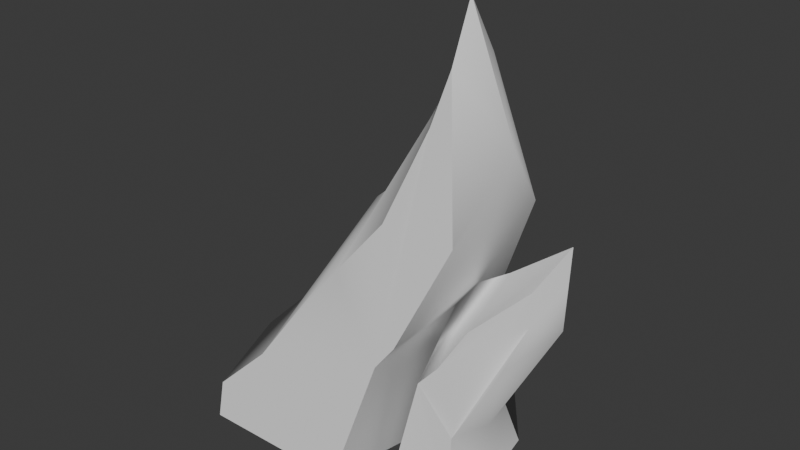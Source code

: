 # Source: grass.blend  (saved by Blender 4.2.66; exported with 4.5.12 LTS)
import bpy
from mathutils import Matrix  # noqa: F401  (used for matrix-valued properties, if any)

bpy.ops.wm.read_factory_settings(use_empty=True)
scene = bpy.context.scene
scene.name = 'Scene'

# ---- collections
col_collection = bpy.data.collections.new('Collection'); scene.collection.children.link(col_collection)

# ---- node groups
ng_smooth_by_angle = bpy.data.node_groups.new('Smooth by Angle', 'GeometryNodeTree')
_s = ng_smooth_by_angle.interface.new_socket(name='Mesh', in_out='OUTPUT', socket_type='NodeSocketGeometry')
_s = ng_smooth_by_angle.interface.new_socket(name='Mesh', in_out='INPUT', socket_type='NodeSocketGeometry')
_s = ng_smooth_by_angle.interface.new_socket(name='Angle', in_out='INPUT', socket_type='NodeSocketFloat')
_s.subtype = 'ANGLE'
_s.default_value = 0.5236
_s.min_value = 0.0
_s.max_value = 3.142
_s.description = 'Maximum face angle for smooth edges'
_s = ng_smooth_by_angle.interface.new_socket(name='Ignore Sharpness', in_out='INPUT', socket_type='NodeSocketBool')
_s.force_non_field = True
ng_smooth_by_angle.description = 'Set the sharpness of mesh edges based on the angle between the neighboring faces'
ng_smooth_by_angle.is_modifier = True
_N = ng_smooth_by_angle.nodes; _L = ng_smooth_by_angle.links
n0 = _N.new('GeometryNodeSetShadeSmooth'); n0.name = 'Set Shade Smooth'; n0.location = (120, -80)
n0.domain = 'EDGE'
n1 = _N.new('GeometryNodeSetShadeSmooth'); n1.name = 'Set Shade Smooth.001'; n1.location = (300, -80)
n2 = _N.new('NodeGroupOutput'); n2.name = 'Group Output'; n2.location = (480, -80)
n3 = _N.new('GeometryNodeInputMeshEdgeAngle'); n3.name = 'Edge Angle'; n3.location = (-440, -240)
n4 = _N.new('NodeGroupInput'); n4.name = 'Group Input'; n4.location = (-80, -80)
n5 = _N.new('GeometryNodeInputEdgeSmooth'); n5.name = 'Is Edge Smooth'; n5.location = (-260, -120)
n6 = _N.new('GeometryNodeInputShadeSmooth'); n6.name = 'Is Shade Smooth'; n6.location = (-440, -397)
n7 = _N.new('FunctionNodeCompare'); n7.name = 'Compare'; n7.location = (-260, -260)
n7.operation = 'LESS_EQUAL'
n7.inputs[6].default_value = (0.0, 0.0, 0.0, 0.0)
n7.inputs[7].default_value = (0.0, 0.0, 0.0, 0.0)
n8 = _N.new('FunctionNodeBooleanMath'); n8.name = 'Boolean Math.001'; n8.location = (-80, -260)
n9 = _N.new('NodeGroupInput'); n9.name = 'Group Input.001'; n9.location = (-440, -329)
n10 = _N.new('NodeGroupInput'); n10.name = 'Group Input.002'; n10.location = (-259, -189)
n11 = _N.new('FunctionNodeBooleanMath'); n11.name = 'Boolean Math'; n11.location = (-80, -149)
n11.operation = 'OR'
n12 = _N.new('FunctionNodeBooleanMath'); n12.name = 'Boolean Math.002'; n12.location = (-260, -380)
n12.operation = 'OR'
n13 = _N.new('NodeGroupInput'); n13.name = 'Group Input.003'; n13.location = (-440, -460)
_L.new(n3.outputs[0], n7.inputs[0])
_L.new(n1.outputs[0], n2.inputs[0])
_L.new(n9.outputs[1], n7.inputs[1])
_L.new(n7.outputs[0], n8.inputs[0])
_L.new(n4.outputs[0], n0.inputs[0])
_L.new(n0.outputs[0], n1.inputs[0])
_L.new(n8.outputs[0], n0.inputs[2])
_L.new(n10.outputs[2], n11.inputs[1])
_L.new(n5.outputs[0], n11.inputs[0])
_L.new(n11.outputs[0], n0.inputs[1])
_L.new(n13.outputs[2], n12.inputs[1])
_L.new(n6.outputs[0], n12.inputs[0])
_L.new(n12.outputs[0], n8.inputs[1])
n2.is_active_output = True

# ---- world
world_world = bpy.data.worlds.new('World'); scene.world = world_world
world_world.use_nodes = True; world_world.node_tree.nodes.clear()
_N = world_world.node_tree.nodes; _L = world_world.node_tree.links
n0 = _N.new('ShaderNodeOutputWorld'); n0.name = 'World Output'; n0.location = (300, 300)
n1 = _N.new('ShaderNodeBackground'); n1.name = 'Background'; n1.location = (10, 300)
n1.inputs[0].default_value = (0.05088, 0.05088, 0.05088, 1.0)
_L.new(n1.outputs[0], n0.inputs[0])
n0.is_active_output = True
world_world.color = (0.05088, 0.05088, 0.05088)
world_world.sun_shadow_jitter_overblur = 0.0

# ---- meshes
me_cube_001 = bpy.data.meshes.new('Cube.001')
me_cube_001.from_pydata([(0.3287, 0.0, 0.4558), (-0.1035, 0.0, -1.0), (0.3067, 0.0, -1.0), (0.5851, 0.0, 0.0), (0.3372, 0.0, -0.03286), (0.0746, 0.0, 0.7223), (0.2638, 0.0, -0.7755), (0.592, 0.0, 0.163), (0.08326, 0.0, -0.2733), (0.5769, 0.0, -0.1942), (-0.03025, -0.2546, -1.008), (0.2537, -0.2546, -1.008), (0.4883, -0.09869, -0.1735), (0.296, -0.2073, -0.2123), (0.2116, -0.1786, -0.7616), (0.4951, -0.1005, -0.01808), (0.1799, -0.2357, -0.4097), (0.09902, -0.2546, -0.5046), (0.431, -0.1572, -0.35), (-1.0, 0.0, -1.0), (-0.709, 0.0, -0.5), (-1.0, 0.0, -0.7892), (0.116, 0.0, 0.9868), (-0.06113, 0.0, 0.4783), (0.1848, 0.0, -0.1332), (-0.2494, 0.0, 0.1445), (-0.323, 0.0, 0.08021), (-0.8189, -0.4991, -0.9533), (0.2586, -0.2642, 0.1448), (-0.1452, -0.4982, -0.9464), (-0.6042, -0.4199, -0.5837), (-0.8206, -0.4658, -0.7984), (0.1319, -0.125, 0.7527), (-0.06902, -0.2646, 0.1414), (0.06002, -0.1512, 0.5223), (0.06467, -0.3611, -0.3072), (-0.01052, -0.3833, -0.4109), (-0.2638, -0.3177, -0.1066), (-0.3186, -0.3279, -0.1544), (-0.03025, 0.2546, -1.008), (0.2537, 0.2546, -1.008), (0.4883, 0.09869, -0.1735), (0.296, 0.2073, -0.2123), (0.2116, 0.1786, -0.7616), (0.4951, 0.1005, -0.01808), (0.1799, 0.2357, -0.4097), (0.09902, 0.2546, -0.5046), (0.431, 0.1572, -0.35), (-0.8189, 0.4991, -0.9533), (0.2586, 0.2642, 0.1448), (-0.1452, 0.4982, -0.9464), (-0.6042, 0.4199, -0.5837), (-0.8206, 0.4658, -0.7984), (0.1319, 0.125, 0.7527), (-0.06902, 0.2646, 0.1414), (0.06002, 0.1512, 0.5223), (0.06467, 0.3611, -0.3072), (-0.01052, 0.3833, -0.4109), (-0.2638, 0.3177, -0.1066), (-0.3186, 0.3279, -0.1544)], [], [(3, 7, 15, 12), (10, 11, 14, 18, 12, 15, 13, 16, 17), (1, 2, 11, 10), (6, 9, 18, 14), (24, 8, 17, 16), (2, 6, 14, 11), (4, 24, 16, 13), (8, 1, 10, 17), (7, 4, 13, 15), (9, 3, 12, 18), (23, 25, 37, 33), (5, 34, 32, 22), (8, 24, 35, 36), (24, 0, 28, 35), (19, 1, 29, 27), (1, 8, 36, 29), (23, 33, 34, 5), (26, 20, 30, 38), (21, 19, 27, 31), (25, 26, 38, 37), (0, 22, 32, 28), (20, 21, 31, 30), (27, 29, 36, 35, 28, 32, 34, 33, 37, 38, 30, 31), (3, 41, 44, 7), (39, 46, 45, 42, 44, 41, 47, 43, 40), (1, 39, 40, 2), (6, 43, 47, 9), (24, 45, 46, 8), (2, 40, 43, 6), (4, 42, 45, 24), (8, 46, 39, 1), (7, 44, 42, 4), (9, 47, 41, 3), (23, 54, 58, 25), (5, 22, 53, 55), (8, 57, 56, 24), (24, 56, 49, 0), (19, 48, 50, 1), (1, 50, 57, 8), (23, 5, 55, 54), (26, 59, 51, 20), (21, 52, 48, 19), (25, 58, 59, 26), (0, 49, 53, 22), (20, 51, 52, 21), (48, 52, 51, 59, 58, 54, 55, 53, 49, 56, 57, 50)])
me_cube_001.polygons.foreach_set('use_smooth', [True] * 46)
_uv = me_cube_001.uv_layers.new(name='UVMap')
_uv.uv.foreach_set('vector', [0.0, 0.0, 0.0, 0.0, 0.0, 0.0, 0.0, 0.0, 0.375, 0.8879, 0.0, 0.0, 0.0, 0.0, 0.0, 0.0, 0.0, 0.0, 0.0, 0.0, 0.0, 0.0, 0.4833, 0.8519, 0.4658, 0.8646, 0.0, 0.0, 0.0, 0.0, 0.0, 0.0, 0.0, 0.0, 0.0, 0.0, 0.0, 0.0, 0.0, 0.0, 0.0, 0.0, 0.4833, 0.8519, 0.4658, 0.8646, 0.4658, 0.8646, 0.4833, 0.8519, 0.0, 0.0, 0.0, 0.0, 0.0, 0.0, 0.0, 0.0, 0.0, 0.0, 0.0, 0.0, 0.0, 0.0, 0.0, 0.0, 0.4658, 0.8646, 0.375, 0.8879, 0.375, 0.8879, 0.4658, 0.8646, 0.0, 0.0, 0.0, 0.0, 0.0, 0.0, 0.0, 0.0, 0.0, 0.0, 0.0, 0.0, 0.0, 0.0, 0.0, 0.0, 0.0, 0.0, 0.0, 0.0, 0.0, 0.0, 0.0, 0.0, 0.0, 0.0, 0.0, 0.0, 0.0, 0.0, 0.0, 0.0, 0.4658, 0.8646, 0.4833, 0.8519, 0.4833, 0.8519, 0.4658, 0.8646, 0.0, 0.0, 0.0, 0.0, 0.0, 0.0, 0.0, 0.0, 0.0, 0.0, 0.0, 0.0, 0.0, 0.0, 0.0, 0.0, 0.375, 0.8879, 0.4658, 0.8646, 0.4658, 0.8646, 0.375, 0.8879, 0.0, 0.0, 0.0, 0.0, 0.0, 0.0, 0.0, 0.0, 0.51, 0.9154, 0.4375, 0.9636, 0.4375, 0.9636, 0.51, 0.9154, 0.0, 0.0, 0.0, 0.0, 0.0, 0.0, 0.0, 0.0, 0.5181, 0.9062, 0.51, 0.9154, 0.51, 0.9154, 0.5181, 0.9062, 0.0, 0.0, 0.0, 0.0, 0.0, 0.0, 0.0, 0.0, 0.0, 0.0, 0.0, 0.0, 0.0, 0.0, 0.0, 0.0, 0.0, 0.0, 0.375, 0.8879, 0.4658, 0.8646, 0.0, 0.0, 0.0, 0.0, 0.0, 0.0, 0.0, 0.0, 0.0, 0.0, 0.5181, 0.9062, 0.51, 0.9154, 0.0, 0.0, 0.0, 0.0, 0.0, 0.0, 0.0, 0.0, 0.0, 0.0, 0.0, 0.0, 0.375, 0.8879, 0.4658, 0.8646, 0.4833, 0.8519, 0.0, 0.0, 0.0, 0.0, 0.0, 0.0, 0.0, 0.0, 0.0, 0.0, 0.0, 0.0, 0.0, 0.0, 0.0, 0.0, 0.0, 0.0, 0.0, 0.0, 0.0, 0.0, 0.0, 0.0, 0.0, 0.0, 0.0, 0.0, 0.4833, 0.8519, 0.4833, 0.8519, 0.4658, 0.8646, 0.4658, 0.8646, 0.0, 0.0, 0.0, 0.0, 0.0, 0.0, 0.0, 0.0, 0.0, 0.0, 0.0, 0.0, 0.0, 0.0, 0.0, 0.0, 0.4658, 0.8646, 0.4658, 0.8646, 0.375, 0.8879, 0.375, 0.8879, 0.0, 0.0, 0.0, 0.0, 0.0, 0.0, 0.0, 0.0, 0.0, 0.0, 0.0, 0.0, 0.0, 0.0, 0.0, 0.0, 0.0, 0.0, 0.0, 0.0, 0.0, 0.0, 0.0, 0.0, 0.0, 0.0, 0.0, 0.0, 0.0, 0.0, 0.0, 0.0, 0.4658, 0.8646, 0.4658, 0.8646, 0.4833, 0.8519, 0.4833, 0.8519, 0.0, 0.0, 0.0, 0.0, 0.0, 0.0, 0.0, 0.0, 0.0, 0.0, 0.0, 0.0, 0.0, 0.0, 0.0, 0.0, 0.375, 0.8879, 0.375, 0.8879, 0.4658, 0.8646, 0.4658, 0.8646, 0.0, 0.0, 0.0, 0.0, 0.0, 0.0, 0.0, 0.0, 0.51, 0.9154, 0.51, 0.9154, 0.4375, 0.9636, 0.4375, 0.9636, 0.0, 0.0, 0.0, 0.0, 0.0, 0.0, 0.0, 0.0, 0.5181, 0.9062, 0.5181, 0.9062, 0.51, 0.9154, 0.51, 0.9154, 0.0, 0.0, 0.0, 0.0, 0.0, 0.0, 0.0, 0.0, 0.0, 0.0, 0.0, 0.0, 0.0, 0.0, 0.0, 0.0, 0.0, 0.0, 0.0, 0.0, 0.0, 0.0, 0.51, 0.9154, 0.5181, 0.9062, 0.0, 0.0, 0.0, 0.0, 0.0, 0.0, 0.0, 0.0, 0.0, 0.0, 0.4658, 0.8646, 0.375, 0.8879])
me_cube_001.update()

# ---- objects
ob_cube = bpy.data.objects.new('Cube', me_cube_001)

# ---- transforms, parenting, visibility, modifiers, constraints
ob_cube.location = (0.0, 0.0, 0.0)
_m = ob_cube.modifiers.new('Smooth by Angle', 'NODES')
_m.node_group = ng_smooth_by_angle
_gi = [s.identifier for s in ng_smooth_by_angle.interface.items_tree if s.item_type == 'SOCKET' and s.in_out == 'INPUT']
_m[_gi[1]] = 0.9006  # Angle
_m.use_pin_to_last = True
_m.show_group_selector = False

# ---- collection membership
col_collection.objects.link(ob_cube)

# ---- scene / render settings (as saved in the file)
scene.frame_start = 1; scene.frame_end = 250; scene.frame_set(1)
scene.render.engine = 'BLENDER_EEVEE_NEXT'
bpy.context.view_layer.update()

# ---- added for rendering (the .blend has no active camera and no usable light): camera, sun
cam_auto = bpy.data.cameras.new('AutoCamera')
cam_auto.lens = 50.0
cam_auto.sensor_width = 36.0
cam_auto.clip_end = 1000.0
ob_auto_camera = bpy.data.objects.new('AutoCamera', cam_auto)
scene.collection.objects.link(ob_auto_camera)
ob_auto_camera.location = (2.33138, -3.04243, 2.01782)
ob_auto_camera.rotation_euler = (1.09748, -7.21219e-08, 0.694738)
scene.camera = ob_auto_camera
light_auto_sun = bpy.data.lights.new('AutoSun', 'SUN')
light_auto_sun.energy = 3.0
light_auto_sun.angle = 0.0523599
ob_auto_sun = bpy.data.objects.new('AutoSun', light_auto_sun)
scene.collection.objects.link(ob_auto_sun)
ob_auto_sun.rotation_euler = (0.872665, 0.174533, 0.523599)
bpy.context.view_layer.update()
